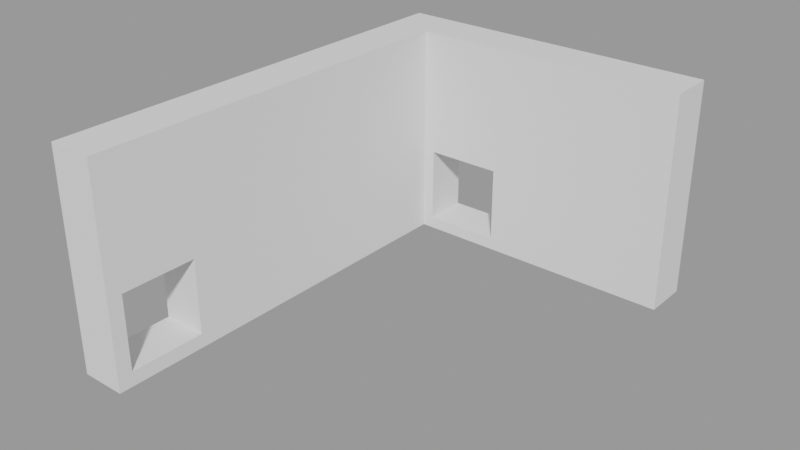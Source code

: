 # Source: UG_Wall04.blend  (saved by Blender 3.1.7; exported with 4.5.12 LTS)
import bpy
from mathutils import Matrix  # noqa: F401  (used for matrix-valued properties, if any)

bpy.ops.wm.read_factory_settings(use_empty=True)
scene = bpy.context.scene
scene.name = 'MainScene'

# ---- collections
col_underground = bpy.data.collections.new('Underground'); scene.collection.children.link(col_underground)
col_walls = bpy.data.collections.new('Walls'); col_underground.children.link(col_walls)

# ---- meshes
me_cube_011 = bpy.data.meshes.new('Cube.011')
me_cube_011.from_pydata([(22.85, -2.902, 1.2), (22.85, -2.902, -1.2), (22.85, -3.402, 1.2), (22.85, -3.402, -1.2), (25.23, -2.902, 1.2), (25.23, -2.902, -1.2), (25.25, -3.402, 1.2), (25.25, -3.402, -1.2), (22.85, -7.915, 1.2), (22.85, -7.915, -1.2), (25.25, -7.915, 1.2), (25.25, -7.915, -1.2), (40.08, -2.902, 1.2), (40.08, -2.902, -1.2), (40.08, -3.402, 1.2), (40.08, -3.402, -1.2), (25.88, -2.902, -1.063), (25.88, -2.902, -0.2196), (29.96, -2.902, -0.2196), (29.96, -2.902, -1.063), (25.88, -3.402, -1.063), (25.88, -3.402, -0.2196), (29.96, -3.402, -1.063), (29.96, -3.402, -0.2196), (22.85, -6.903, -1.041), (22.85, -7.752, -1.041), (22.85, -7.752, -0.1978), (22.85, -6.903, -0.1978), (25.25, -7.752, -1.041), (25.25, -7.752, -0.1978), (25.25, -6.903, -0.1978), (25.25, -6.903, -1.041)], [], [(0, 2, 6, 4), (4, 6, 14, 12), (3, 1, 5, 7), (25, 9, 8, 26), (8, 2, 3, 9, 25, 24, 27, 26), (8, 9, 11, 10), (6, 2, 8, 10), (3, 7, 11, 9), (10, 11, 28, 29), (28, 11, 7, 6, 10, 29, 30, 31), (13, 12, 14, 15), (16, 5, 4, 17), (17, 4, 12, 13, 5, 16, 19, 18), (7, 5, 13, 15), (6, 7, 20, 21), (22, 20, 7, 15, 14, 6, 21, 23), (1, 3, 2, 0), (1, 0, 4, 5), (16, 17, 21, 20), (17, 18, 23, 21), (19, 22, 23, 18), (22, 19, 16, 20), (26, 29, 28, 25), (27, 30, 29, 26), (27, 24, 31, 30), (24, 25, 28, 31)])
_uv = me_cube_011.uv_layers.new(name='UVMap')
_uv.uv.foreach_set('vector', [0.625, 0.04021, 0.625, 0.04021, 0.625, 0.04021, 0.625, 0.04021, 0.625, 0.04021, 0.625, 0.04021, 0.625, 0.04021, 0.625, 0.04021, 0.375, 0.04021, 0.375, 0.04021, 0.375, 0.04021, 0.375, 0.04021, 0.0, 0.0, 0.0, 0.0, 0.0, 0.0, 0.0, 0.0, 0.0, 0.0, 0.0, 0.0, 0.0, 0.0, 0.0, 0.0, 0.0, 0.0, 0.0, 0.0, 0.0, 0.0, 0.0, 0.0, 0.625, 0.04021, 0.375, 0.04021, 0.375, 0.04021, 0.625, 0.04021, 0.625, 0.04021, 0.625, 0.04021, 0.625, 0.04021, 0.625, 0.04021, 0.375, 0.04021, 0.375, 0.04021, 0.375, 0.04021, 0.375, 0.04021, 0.625, 0.04021, 0.375, 0.04021, 0.3916, 0.04021, 0.4794, 0.04021, 0.3916, 0.04021, 0.375, 0.04021, 0.375, 0.04021, 0.625, 0.04021, 0.625, 0.04021, 0.4794, 0.04021, 0.4794, 0.04021, 0.3916, 0.04021, 0.375, 0.04021, 0.625, 0.04021, 0.625, 0.04021, 0.375, 0.04021, 0.3893, 0.04021, 0.375, 0.04021, 0.625, 0.04021, 0.4771, 0.04021, 0.4771, 0.04021, 0.625, 0.04021, 0.625, 0.04021, 0.375, 0.04021, 0.375, 0.04021, 0.3893, 0.04021, 0.3893, 0.04021, 0.4771, 0.04021, 0.375, 0.04021, 0.375, 0.04021, 0.375, 0.04021, 0.375, 0.04021, 0.625, 0.04021, 0.375, 0.04021, 0.3893, 0.04021, 0.4771, 0.04021, 0.3893, 0.04021, 0.3893, 0.04021, 0.375, 0.04021, 0.375, 0.04021, 0.625, 0.04021, 0.625, 0.04021, 0.4771, 0.04021, 0.4771, 0.04021, 0.375, 0.04021, 0.375, 0.04021, 0.0, 0.0, 0.625, 0.04021, 0.375, 0.04021, 0.625, 0.04021, 0.625, 0.04021, 0.375, 0.04021, 0.4986, 0.0, 0.4986, 0.25, 0.5421, 0.25, 0.5421, 0.0, 0.375, 0.25, 0.375, 0.5, 0.375, 0.5, 0.375, 0.25, 0.4986, 0.75, 0.5421, 0.75, 0.5421, 0.5, 0.4986, 0.5, 0.375, 0.75, 0.375, 0.75, 0.375, 1.0, 0.375, 1.0, 0.375, 0.25, 0.375, 0.25, 0.375, 0.0, 0.375, 0.0, 0.5007, 0.25, 0.5442, 0.25, 0.5442, 0.25, 0.5007, 0.25, 0.375, 0.5, 0.375, 0.75, 0.375, 0.75, 0.375, 0.5, 0.5007, 0.75, 0.5007, 0.75, 0.5442, 0.75, 0.5442, 0.75])
me_cube_011.use_remesh_fix_poles = True
me_cube_011.use_remesh_preserve_attributes = False
me_cube_011.update()

# ---- objects
ob_wall04 = bpy.data.objects.new('Wall04', me_cube_011)

# ---- transforms, parenting, visibility, modifiers, constraints
ob_wall04.location = (-2.399, 6.406, -1.7)
ob_wall04.scale = (0.2083, 1.0, 1.0)

# ---- collection membership
col_walls.objects.link(ob_wall04)

# ---- scene / render settings (as saved in the file)
scene.frame_start = 1; scene.frame_end = 200; scene.frame_set(0)
scene.render.engine = 'BLENDER_EEVEE_NEXT'
scene.render.image_settings.exr_codec = 'NONE'
scene.render.film_transparent = True
scene.render.simplify_subdivision_render = 0
scene.render.simplify_child_particles_render = 0.0
scene.cycles.sampling_pattern = 'TABULATED_SOBOL'
scene.cycles.use_light_tree = False
scene.eevee.taa_render_samples = 32
scene.eevee.use_gtao = True
scene.eevee.gtao_quality = 1.0
scene.eevee.gtao_distance = 0.8
scene.eevee.fast_gi_quality = 1.0
scene.eevee.use_raytracing = True
scene.view_settings.look = 'Medium Contrast'
scene.view_settings.view_transform = 'Filmic'
bpy.context.view_layer.update()

# ---- added for rendering (the .blend has no active camera and no usable light): camera, sun + grey world if the file has none
cam_auto = bpy.data.cameras.new('AutoCamera')
cam_auto.lens = 50.0
cam_auto.sensor_width = 36.0
cam_auto.clip_end = 1000.0
ob_auto_camera = bpy.data.objects.new('AutoCamera', cam_auto)
scene.collection.objects.link(ob_auto_camera)
ob_auto_camera.location = (10.2789, -6.34932, 3.19817)
ob_auto_camera.rotation_euler = (1.09748, -7.21219e-08, 0.694738)
scene.camera = ob_auto_camera
light_auto_sun = bpy.data.lights.new('AutoSun', 'SUN')
light_auto_sun.energy = 3.0
light_auto_sun.angle = 0.0523599
ob_auto_sun = bpy.data.objects.new('AutoSun', light_auto_sun)
scene.collection.objects.link(ob_auto_sun)
ob_auto_sun.rotation_euler = (0.872665, 0.174533, 0.523599)
if scene.world is None:
    world_auto = bpy.data.worlds.new('AutoWorld')
    world_auto.color = (0.3, 0.3, 0.3)
    scene.world = world_auto
bpy.context.view_layer.update()
